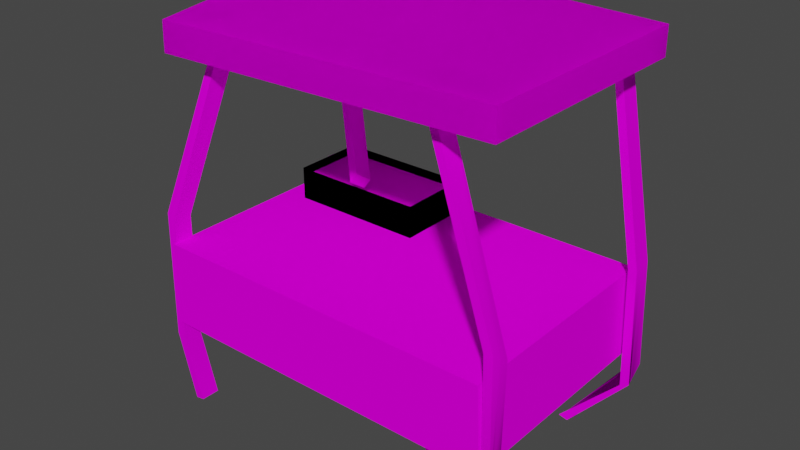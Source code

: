 # Source: 9stan1_c1.blend  (saved by Blender 2.82.7; exported with 4.5.12 LTS)
import bpy
from mathutils import Matrix  # noqa: F401  (used for matrix-valued properties, if any)

bpy.ops.wm.read_factory_settings(use_empty=True)
scene = bpy.context.scene
scene.name = 'Scene'

# ---- collections
col_collection = bpy.data.collections.new('Collection'); scene.collection.children.link(col_collection)

# ---- images (referenced by path relative to the original .blend; pixels are not part of the script)
import os
ASSET_DIR = os.environ.get("B2B_ASSET_DIR", "")  # directory of the original .blend (textures are referenced by path, not embedded)
HERE = os.path.dirname(os.path.abspath(__file__))  # packed textures are extracted next to this script under _unpacked/

def load_image(name, relpath, width, height, colorspace="sRGB"):
    """Load a texture the original file referenced (path relative to the .blend, or extracted next to this script)."""
    p = next((c for c in (os.path.join(HERE, relpath), os.path.join(ASSET_DIR, relpath)) if relpath and os.path.exists(c)), "")
    if p:
        img = bpy.data.images.load(p, check_existing=True)
        img.name = name
    else:  # same state as the original file: an image datablock whose file is absent (Cycles renders it pink)
        img = bpy.data.images.new(name, width, height)
        img.source = "FILE"
        img.filepath = "//" + (relpath or name)
    img.colorspace_settings.name = colorspace
    return img
img_0lkulna1_bmp = load_image('0lkulna1.bmp', '0lkulna1.bmp', 1024, 1024, 'sRGB')
img_prkna01_bmp = load_image('prkna01.bmp', 'prkna01.bmp', 1024, 1024, 'sRGB')
img_0mark2_bmp = load_image('0mark2.bmp', '0mark2.bmp', 1024, 1024, 'sRGB')
img_prkna02_bmp = load_image('prkna02.bmp', 'prkna02.bmp', 1024, 1024, 'sRGB')
img_2vet_bmp = load_image('2vet.bmp', '2vet.bmp', 1024, 1024, 'sRGB')
img_0lpapun_bmp = load_image('0lpapun.bmp', '0lpapun.bmp', 1024, 1024, 'sRGB')

# ---- materials (node trees are filled in below, after node groups)
mat_0lkulna1_bmp = bpy.data.materials.new('0lkulna1.bmp')
mat_0lkulna1_bmp.use_transparent_shadow = False
mat_prkna01_bmp = bpy.data.materials.new('prkna01.bmp')
mat_prkna01_bmp.use_transparent_shadow = False
mat_0mark2_bmp = bpy.data.materials.new('0mark2.bmp')
mat_0mark2_bmp.use_transparent_shadow = False
mat_prkna02_bmp = bpy.data.materials.new('prkna02.bmp')
mat_prkna02_bmp.use_transparent_shadow = False
mat_2vet_bmp = bpy.data.materials.new('2vet.bmp')
mat_2vet_bmp.use_transparent_shadow = False
mat_0lpapun_bmp = bpy.data.materials.new('0lpapun.bmp')
mat_0lpapun_bmp.use_transparent_shadow = False

# ---- material node trees
mat_0lkulna1_bmp.use_nodes = True; mat_0lkulna1_bmp.node_tree.nodes.clear()
_N = mat_0lkulna1_bmp.node_tree.nodes; _L = mat_0lkulna1_bmp.node_tree.links
n0 = _N.new('ShaderNodeOutputMaterial'); n0.name = 'Material Output'; n0.location = (300, 300)
n1 = _N.new('ShaderNodeBsdfPrincipled'); n1.name = 'Principled BSDF'; n1.location = (10, 300)
n1.distribution = 'GGX'
n1.subsurface_method = 'BURLEY'
n1.inputs[2].default_value = 0.0
n1.inputs[3].default_value = 1.45
n1.inputs[13].default_value = 0.0
n1.inputs[27].default_value = (0.0, 0.0, 0.0, 1.0)
n1.inputs[28].default_value = 1.0
n2 = _N.new('ShaderNodeTexImage'); n2.name = 'Image Texture'; n2.location = (0, 0)
n2.image = img_0lkulna1_bmp
_L.new(n1.outputs[0], n0.inputs[0])
_L.new(n2.outputs[0], n1.inputs[0])
n0.is_active_output = True
mat_prkna01_bmp.use_nodes = True; mat_prkna01_bmp.node_tree.nodes.clear()
_N = mat_prkna01_bmp.node_tree.nodes; _L = mat_prkna01_bmp.node_tree.links
n0 = _N.new('ShaderNodeOutputMaterial'); n0.name = 'Material Output'; n0.location = (300, 300)
n1 = _N.new('ShaderNodeBsdfPrincipled'); n1.name = 'Principled BSDF'; n1.location = (10, 300)
n1.distribution = 'GGX'
n1.subsurface_method = 'BURLEY'
n1.inputs[2].default_value = 0.0
n1.inputs[3].default_value = 1.45
n1.inputs[13].default_value = 0.0
n1.inputs[27].default_value = (0.0, 0.0, 0.0, 1.0)
n1.inputs[28].default_value = 1.0
n2 = _N.new('ShaderNodeTexImage'); n2.name = 'Image Texture'; n2.location = (0, 0)
n2.image = img_prkna01_bmp
_L.new(n1.outputs[0], n0.inputs[0])
_L.new(n2.outputs[0], n1.inputs[0])
n0.is_active_output = True
mat_0mark2_bmp.use_nodes = True; mat_0mark2_bmp.node_tree.nodes.clear()
_N = mat_0mark2_bmp.node_tree.nodes; _L = mat_0mark2_bmp.node_tree.links
n0 = _N.new('ShaderNodeOutputMaterial'); n0.name = 'Material Output'; n0.location = (300, 300)
n1 = _N.new('ShaderNodeBsdfPrincipled'); n1.name = 'Principled BSDF'; n1.location = (10, 300)
n1.distribution = 'GGX'
n1.subsurface_method = 'BURLEY'
n1.inputs[2].default_value = 0.0
n1.inputs[3].default_value = 1.45
n1.inputs[13].default_value = 0.0
n1.inputs[27].default_value = (0.0, 0.0, 0.0, 1.0)
n1.inputs[28].default_value = 1.0
n2 = _N.new('ShaderNodeTexImage'); n2.name = 'Image Texture'; n2.location = (0, 0)
n2.image = img_0mark2_bmp
_L.new(n1.outputs[0], n0.inputs[0])
_L.new(n2.outputs[0], n1.inputs[0])
n0.is_active_output = True
mat_prkna02_bmp.use_nodes = True; mat_prkna02_bmp.node_tree.nodes.clear()
_N = mat_prkna02_bmp.node_tree.nodes; _L = mat_prkna02_bmp.node_tree.links
n0 = _N.new('ShaderNodeOutputMaterial'); n0.name = 'Material Output'; n0.location = (300, 300)
n1 = _N.new('ShaderNodeBsdfPrincipled'); n1.name = 'Principled BSDF'; n1.location = (10, 300)
n1.distribution = 'GGX'
n1.subsurface_method = 'BURLEY'
n1.inputs[2].default_value = 0.0
n1.inputs[3].default_value = 1.45
n1.inputs[13].default_value = 0.0
n1.inputs[27].default_value = (0.0, 0.0, 0.0, 1.0)
n1.inputs[28].default_value = 1.0
n2 = _N.new('ShaderNodeTexImage'); n2.name = 'Image Texture'; n2.location = (0, 0)
n2.image = img_prkna02_bmp
_L.new(n1.outputs[0], n0.inputs[0])
_L.new(n2.outputs[0], n1.inputs[0])
n0.is_active_output = True
mat_2vet_bmp.use_nodes = True; mat_2vet_bmp.node_tree.nodes.clear()
_N = mat_2vet_bmp.node_tree.nodes; _L = mat_2vet_bmp.node_tree.links
n0 = _N.new('ShaderNodeOutputMaterial'); n0.name = 'Material Output'; n0.location = (300, 300)
n1 = _N.new('ShaderNodeBsdfPrincipled'); n1.name = 'Principled BSDF'; n1.location = (10, 300)
n1.distribution = 'GGX'
n1.subsurface_method = 'BURLEY'
n1.inputs[2].default_value = 0.0
n1.inputs[3].default_value = 1.45
n1.inputs[13].default_value = 0.0
n1.inputs[27].default_value = (0.0, 0.0, 0.0, 1.0)
n1.inputs[28].default_value = 1.0
n2 = _N.new('ShaderNodeTexImage'); n2.name = 'Image Texture'; n2.location = (0, 0)
n2.image = img_2vet_bmp
_L.new(n1.outputs[0], n0.inputs[0])
_L.new(n2.outputs[0], n1.inputs[0])
n0.is_active_output = True
mat_0lpapun_bmp.use_nodes = True; mat_0lpapun_bmp.node_tree.nodes.clear()
_N = mat_0lpapun_bmp.node_tree.nodes; _L = mat_0lpapun_bmp.node_tree.links
n0 = _N.new('ShaderNodeOutputMaterial'); n0.name = 'Material Output'; n0.location = (300, 300)
n1 = _N.new('ShaderNodeBsdfPrincipled'); n1.name = 'Principled BSDF'; n1.location = (10, 300)
n1.distribution = 'GGX'
n1.subsurface_method = 'BURLEY'
n1.inputs[2].default_value = 0.0
n1.inputs[3].default_value = 1.45
n1.inputs[13].default_value = 0.0
n1.inputs[27].default_value = (0.0, 0.0, 0.0, 1.0)
n1.inputs[28].default_value = 1.0
n2 = _N.new('ShaderNodeTexImage'); n2.name = 'Image Texture'; n2.location = (0, 0)
n2.image = img_0lpapun_bmp
_L.new(n1.outputs[0], n0.inputs[0])
_L.new(n2.outputs[0], n1.inputs[0])
n0.is_active_output = True

# ---- world
world_world = bpy.data.worlds.new('World'); scene.world = world_world
world_world.use_nodes = True; world_world.node_tree.nodes.clear()
_N = world_world.node_tree.nodes; _L = world_world.node_tree.links
n0 = _N.new('ShaderNodeOutputWorld'); n0.name = 'World Output'; n0.location = (300, 300)
n1 = _N.new('ShaderNodeBackground'); n1.name = 'Background'; n1.location = (10, 300)
n1.inputs[0].default_value = (0.05088, 0.05088, 0.05088, 1.0)
_L.new(n1.outputs[0], n0.inputs[0])
n0.is_active_output = True
world_world.color = (0.05088, 0.05088, 0.05088)
world_world.use_sun_shadow = False
world_world.sun_shadow_jitter_overblur = 0.0

# ---- meshes
me_box09 = bpy.data.meshes.new('Box09')
me_box09.from_pydata([(-0.9215, -0.6103, -0.09238), (0.8777, -0.6103, -0.09619), (-0.9215, 0.6035, -0.09238), (0.8777, 0.6035, -0.09619), (-0.9279, -0.6103, -0.5273), (0.8968, -0.6103, -0.5256), (-0.9279, 0.6035, -0.5273), (0.8968, 0.6035, -0.5256), (0.64, 0.4405, -0.9495), (0.6874, 0.4397, -0.9601), (0.635, 0.5344, -0.9792), (0.6824, 0.5336, -0.9899), (0.7314, 0.5772, 0.9602), (0.7342, 0.4799, 0.9441), (0.7704, 0.5768, 0.9691), (0.7731, 0.4796, 0.9531), (0.4164, -0.3519, -0.7782), (0.4406, -0.3605, -0.8195), (0.4412, -0.2566, -0.7836), (0.4653, -0.2652, -0.8248), (0.4829, -0.3872, 0.9647), (0.4811, -0.4852, 0.975), (0.5206, -0.3865, 0.9782), (0.5187, -0.4845, 0.9885), (-0.9112, -0.569, -1.0), (-0.8633, -0.5695, -0.9923), (-0.91, -0.4703, -1.0), (-0.8621, -0.4709, -0.9924), (-0.6502, -0.354, 1.007), (-0.6536, -0.4508, 1.026), (-0.6121, -0.3581, 0.9926), (-0.6156, -0.455, 1.011), (-1.041, 0.5502, -1.009), (-0.9926, 0.5508, -1.009), (-1.042, 0.6473, -0.9915), (-0.9937, 0.6479, -0.9919), (0.8777, -0.6103, -0.09619), (-0.9215, -0.6103, -0.09238), (0.8777, 0.6035, -0.09619), (0.8777, -0.6103, -0.09619), (0.8968, -0.6103, -0.5256), (-0.9937, 0.6479, -0.9919), (-0.9215, 0.6035, -0.09238), (0.8777, 0.6035, -0.09619), (0.8968, 0.6035, -0.5256), (-1.042, 0.6473, -0.9915), (-0.9215, -0.6103, -0.09238), (-0.9215, 0.6035, -0.09238), (-0.9279, -0.6103, -0.5273), (-0.9279, 0.6035, -0.5273), (-0.6536, -0.4508, 1.026), (-0.9926, 0.5508, -1.009), (0.635, 0.5344, -0.9792), (0.7314, 0.5772, 0.9602), (0.7314, 0.5772, 0.9602), (0.6824, 0.5336, -0.9899), (0.7704, 0.5768, 0.9691), (0.7704, 0.5768, 0.9691), (0.64, 0.4405, -0.9495), (0.6874, 0.4397, -0.9601), (0.7731, 0.4796, 0.9531), (0.7731, 0.4796, 0.9531), (0.7342, 0.4799, 0.9441), (0.64, 0.4405, -0.9495), (0.4412, -0.2566, -0.7836), (0.4829, -0.3872, 0.9647), (0.4829, -0.3872, 0.9647), (0.4653, -0.2652, -0.8248), (0.5206, -0.3865, 0.9782), (0.5206, -0.3865, 0.9782), (0.4164, -0.3519, -0.7782), (0.4406, -0.3605, -0.8195), (0.5187, -0.4845, 0.9885), (0.5187, -0.4845, 0.9885), (0.4811, -0.4852, 0.975), (0.4164, -0.3519, -0.7782), (-0.91, -0.4703, -1.0), (-0.6502, -0.354, 1.007), (-0.6502, -0.354, 1.007), (-0.8621, -0.4709, -0.9924), (-0.6121, -0.3581, 0.9926), (-0.6121, -0.3581, 0.9926), (-0.9112, -0.569, -1.0), (-0.8633, -0.5695, -0.9923), (-0.6156, -0.455, 1.011), (-0.6156, -0.455, 1.011), (-0.6536, -0.4508, 1.026), (-0.9112, -0.569, -1.0), (-0.8621, -0.4709, -0.9924), (-0.8633, -0.5695, -0.9923), (-0.91, -0.4703, -1.0), (0.4653, -0.2652, -0.8248), (0.4811, -0.4852, 0.975), (0.4406, -0.3605, -0.8195), (0.4412, -0.2566, -0.7836), (-1.042, 0.6473, -0.9915), (-0.9937, 0.6479, -0.9919), (-1.041, 0.5502, -1.009), (-0.9926, 0.5508, -1.009), (-1.041, 0.5502, -1.009), (0.7342, 0.4799, 0.9441), (0.635, 0.5344, -0.9792), (0.6824, 0.5336, -0.9899), (0.8968, 0.6035, -0.5256), (0.6874, 0.4397, -0.9601), (0.8968, -0.6103, -0.5256), (-0.9279, 0.6035, -0.5273), (-0.9279, -0.6103, -0.5273), (-0.9279, 0.6035, -0.5273), (0.8968, -0.6103, -0.5256), (-0.9135, 0.5117, 0.005902), (-0.9139, 0.6103, -0.01384), (-0.9595, 0.6103, -0.04315), (-0.959, 0.5117, -0.02336), (-0.9383, 0.5117, -0.01006), (-0.9137, 0.5609, -0.00394), (-0.9342, 0.6103, -0.02692), (-0.9592, 0.5625, -0.03355), (-0.959, 0.5117, -0.02336), (-0.9135, 0.5117, 0.005902), (-0.9139, 0.6103, -0.01384), (-0.9595, 0.6103, -0.04315), (-0.9383, 0.5117, -0.01006), (-0.9137, 0.5609, -0.00394), (-0.9342, 0.6103, -0.02692), (-0.9592, 0.5625, -0.03355), (-0.6536, -0.4508, 1.026), (-0.6502, -0.354, 1.007), (-0.6121, -0.3581, 0.9926), (-0.6156, -0.455, 1.011), (-0.6156, -0.455, 1.011), (-0.6502, -0.354, 1.007), (0.4811, -0.4852, 0.975), (0.4829, -0.3872, 0.9647), (0.5206, -0.3865, 0.9782), (0.5187, -0.4845, 0.9885), (0.5187, -0.4845, 0.9885), (0.4829, -0.3872, 0.9647), (0.7342, 0.4799, 0.9441), (0.7314, 0.5772, 0.9602), (0.7704, 0.5768, 0.9691), (0.7731, 0.4796, 0.9531), (0.7731, 0.4796, 0.9531), (0.7314, 0.5772, 0.9602), (-1.041, 0.5502, -1.009), (-1.042, 0.6473, -0.9915), (-0.9937, 0.6479, -0.9919), (-0.9926, 0.5508, -1.009), (-0.9926, 0.5508, -1.009), (-1.042, 0.6473, -0.9915), (-0.9112, -0.569, -1.0), (-0.91, -0.4703, -1.0), (-0.8621, -0.4709, -0.9924), (-0.8633, -0.5695, -0.9923), (-0.8633, -0.5695, -0.9923), (-0.91, -0.4703, -1.0), (0.4164, -0.3519, -0.7782), (0.4412, -0.2566, -0.7836), (0.4653, -0.2652, -0.8248), (0.4406, -0.3605, -0.8195), (0.4406, -0.3605, -0.8195), (0.4412, -0.2566, -0.7836), (0.64, 0.4405, -0.9495), (0.635, 0.5344, -0.9792), (0.6824, 0.5336, -0.9899), (0.6874, 0.4397, -0.9601), (0.6874, 0.4397, -0.9601), (0.635, 0.5344, -0.9792), (-0.9572, -0.5498, 0.05547), (-0.9131, -0.5967, 0.02935), (-0.9132, -0.498, 0.02424), (-0.9572, -0.498, 0.05279), (-0.9571, -0.5967, 0.05789), (-0.9361, -0.5967, 0.04426), (-0.9131, -0.5461, 0.02673), (-0.9342, -0.498, 0.03783), (-0.9572, -0.5498, 0.05547), (-0.9571, -0.5967, 0.05789), (-0.9131, -0.5967, 0.02935), (-0.9132, -0.498, 0.02424), (-0.9572, -0.498, 0.05279), (-0.9361, -0.5967, 0.04426), (-0.9131, -0.5461, 0.02673), (-0.9342, -0.498, 0.03783), (0.909, -0.5967, 0.05152), (0.9327, -0.5452, 0.02044), (0.9139, -0.498, -0.01249), (0.8889, -0.5493, 0.0183), (0.9314, -0.5967, 0.05399), (0.9339, -0.498, -0.01029), (0.89, -0.498, -0.01513), (0.8879, -0.5967, 0.04918), (0.909, -0.5967, 0.05152), (0.9327, -0.5452, 0.02045), (0.9139, -0.498, -0.01249), (0.8889, -0.5493, 0.0183), (0.8879, -0.5967, 0.04918), (0.9314, -0.5967, 0.05399), (0.9339, -0.498, -0.01029), (0.89, -0.498, -0.01513), (0.9433, 0.5989, -0.03901), (0.8992, 0.5989, -0.04052), (0.919, 0.5003, -0.05337), (0.9436, 0.5488, -0.04588), (0.9238, 0.5989, -0.03968), (0.8995, 0.5506, -0.04714), (0.9438, 0.5003, -0.05252), (0.9433, 0.5989, -0.03901), (0.8992, 0.5989, -0.04052), (0.8997, 0.5003, -0.05403), (0.919, 0.5003, -0.05337), (0.9436, 0.5488, -0.04588), (0.9238, 0.5989, -0.03968), (0.8995, 0.5506, -0.04714), (0.8997, 0.5003, -0.05403), (0.9438, 0.5003, -0.05252), (-0.9724, -0.5208, -0.601), (-0.964, -0.5967, -0.6242), (-0.9266, -0.576, -0.6483), (-0.9351, -0.498, -0.6246), (-0.9267, -0.5967, -0.6528), (-0.9724, -0.5208, -0.601), (-0.9262, -0.498, -0.6314), (-0.9723, -0.498, -0.5961), (-0.9728, -0.5967, -0.6174), (-0.9267, -0.5967, -0.6528), (-0.9262, -0.498, -0.6314), (-0.9723, -0.498, -0.5961), (-0.9728, -0.5967, -0.6174), (-0.964, -0.5967, -0.6242), (-0.9266, -0.576, -0.6483), (-0.9351, -0.498, -0.6246), (-0.9732, 0.6103, -0.6323), (-0.9256, 0.5117, -0.6007), (-0.9732, 0.6103, -0.6323), (-0.9729, 0.5117, -0.6187), (-0.9636, 0.5117, -0.6152), (-0.9351, 0.6103, -0.6178), (-0.9636, 0.5117, -0.6152), (-0.9257, 0.5343, -0.6038), (-0.9729, 0.5117, -0.6187), (-0.9259, 0.6103, -0.6143), (-0.9351, 0.6103, -0.6178), (-0.9256, 0.5117, -0.6007), (-0.9257, 0.5343, -0.6038), (-0.9731, 0.5889, -0.6293), (-0.9731, 0.5889, -0.6293), (-0.9259, 0.6103, -0.6143), (0.9254, -0.5022, -0.6128), (0.9104, -0.5991, -0.5629), (0.9385, -0.575, -0.5882), (0.9173, -0.5024, -0.6084), (0.8885, -0.5258, -0.5831), (0.8844, -0.5031, -0.5907), (0.9018, -0.5993, -0.5583), (0.9104, -0.5991, -0.5629), (0.9385, -0.575, -0.5882), (0.9173, -0.5024, -0.6084), (0.9427, -0.5983, -0.5803), (0.9018, -0.5993, -0.5583), (0.9427, -0.5983, -0.5803), (0.8885, -0.5258, -0.5831), (0.8844, -0.5031, -0.5907), (0.9254, -0.5022, -0.6128), (0.9643, 0.5989, -0.5888), (0.9186, 0.5989, -0.6081), (0.967, 0.5003, -0.6585), (0.9191, 0.5767, -0.6238), (0.9643, 0.5989, -0.5888), (0.9664, 0.5216, -0.6434), (0.955, 0.5989, -0.5927), (0.9288, 0.5003, -0.6746), (0.9191, 0.5767, -0.6238), (0.9186, 0.5989, -0.6081), (0.921, 0.5003, -0.6779), (0.921, 0.5003, -0.6779), (0.9288, 0.5003, -0.6746), (0.9664, 0.5216, -0.6434), (0.955, 0.5989, -0.5927), (0.967, 0.5003, -0.6585)], [], [(36, 37, 5), (4, 5, 37), (38, 39, 7), (40, 7, 39), (42, 43, 6), (44, 6, 43), (46, 47, 48), (49, 48, 47), (2, 0, 3), (1, 3, 0), (10, 8, 274, 272), (100, 12, 201, 213), (11, 52, 273, 270), (54, 14, 200, 212), (9, 55, 268, 269), (57, 15, 215, 211), (58, 59, 266, 271), (61, 62, 214, 210), (18, 16, 254, 252), (92, 20, 199, 195), (19, 64, 253, 251), (66, 22, 198, 194), (17, 67, 248, 250), (69, 23, 197, 193), (70, 71, 258, 249), (73, 74, 196, 192), (26, 24, 228, 216), (50, 28, 180, 176), (27, 76, 223, 231), (78, 30, 179, 175), (25, 79, 222, 230), (81, 31, 178, 174), (82, 83, 220, 229), (85, 86, 177, 173), (34, 32, 235, 245), (35, 95, 232, 237), (33, 96, 247, 244), (97, 98, 243, 236), (107, 108, 109), (105, 106, 103), (116, 120, 241, 242), (114, 118, 240, 238), (117, 121, 234, 246), (115, 119, 233, 239), (127, 126, 129), (130, 128, 131), (133, 132, 135), (136, 134, 137), (139, 138, 141), (142, 140, 143), (145, 147, 144), (148, 149, 146), (151, 153, 150), (154, 155, 152), (157, 159, 156), (160, 161, 158), (163, 165, 162), (166, 167, 164), (173, 177, 224, 217), (182, 170, 80), (176, 180, 227, 221), (174, 178, 225, 218), (183, 171, 77), (181, 169, 84), (175, 179, 226, 219), (168, 172, 29), (193, 197, 260, 256), (186, 190, 65), (184, 188, 72), (194, 198, 263, 257), (187, 191, 21), (192, 196, 259, 255), (185, 189, 68), (195, 199, 262, 261), (202, 206, 60), (212, 200, 264, 278), (205, 209, 13), (210, 214, 275, 276), (203, 207, 56), (213, 201, 265, 267), (211, 215, 279, 277), (204, 208, 53), (216, 228, 172, 168), (218, 225, 89), (219, 226, 88), (217, 224, 87), (231, 223, 171, 183), (230, 222, 170, 182), (229, 220, 169, 181), (221, 227, 90), (242, 241, 41), (236, 243, 110, 122), (245, 235, 113, 125), (238, 240, 99), (237, 232, 112, 124), (246, 234, 45), (244, 247, 111, 123), (239, 233, 51), (252, 254, 191, 187), (251, 253, 190, 186), (249, 258, 188, 184), (257, 263, 91), (255, 259, 75), (256, 260, 93), (250, 248, 189, 185), (261, 262, 94), (271, 266, 206, 202), (272, 274, 209, 205), (270, 273, 208, 204), (278, 264, 102), (269, 268, 207, 203), (267, 265, 101), (277, 279, 104), (276, 275, 63)])
me_box09.polygons.foreach_set('use_smooth', [True] * 114)
me_box09.polygons.foreach_set('material_index', [0, 0, 0, 0, 0, 0, 0, 0, 1, 1, 3, 3, 3, 3, 3, 3, 3, 3, 3, 3, 3, 3, 3, 3, 3, 3, 3, 3, 3, 3, 3, 3, 3, 3, 3, 3, 3, 3, 3, 3, 3, 3, 3, 3, 3, 3, 3, 3, 3, 3, 3, 3, 3, 3, 3, 3, 3, 3, 3, 3, 3, 3, 3, 3, 3, 3, 3, 3, 3, 3, 3, 3, 3, 3, 3, 3, 3, 3, 3, 3, 3, 3, 3, 3, 3, 3, 3, 3, 3, 3, 3, 3, 3, 3, 3, 3, 3, 3, 3, 3, 3, 3, 3, 3, 3, 3, 3, 3, 3, 3, 3, 3, 3, 3])
_uv = me_box09.uv_layers.new(name='UVMap')
_uv.uv.foreach_set('vector', [0.8186, 0.2871, 0.8202, -1.298, 0.6327, 0.304, 0.632, -1.304, 0.6327, 0.304, 0.8202, -1.298, 0.1814, -1.304, 0.1814, 0.304, 0.3673, -1.304, 0.3673, 0.304, 0.3673, -1.304, 0.1814, 0.304, 0.1798, -1.298, 0.1814, 0.2871, 0.368, -1.304, 0.3673, 0.304, 0.368, -1.304, 0.1814, 0.2871, 0.8202, 0.304, 0.8202, -1.304, 0.632, 0.304, 0.632, -1.304, 0.632, 0.304, 0.8202, -1.304, -0.3505, 0.07382, -0.3505, -1.074, 1.351, 0.07382, 1.351, -1.074, 1.351, 0.07382, -0.3505, -1.074, 0.5717, 0.9986, 0.525, 0.9986, 0.525, 0.5988, 0.5612, 0.5492, 0.5249, -0.999, 0.5717, -0.999, 0.5717, 0.01391, 0.5488, 0.01999, 0.4641, 0.999, 0.4126, 0.9986, 0.4136, 0.5348, 0.4528, 0.5207, 0.4169, -0.999, 0.4628, -0.9985, 0.4634, 0.01083, 0.4408, 0.01313, 0.475, 0.999, 0.4283, 0.999, 0.4283, 0.5162, 0.4649, 0.5664, 0.4283, -0.9985, 0.4751, -0.9985, 0.4751, 0.02325, 0.4521, 0.01714, 0.5874, 0.9986, 0.5359, 0.999, 0.5362, 0.5803, 0.5773, 0.5951, 0.5372, -0.9985, 0.5831, -0.999, 0.5853, 0.02631, 0.5629, 0.02404, 0.5717, 0.9986, 0.525, 0.9986, 0.525, 0.5059, 0.5606, 0.5266, 0.5249, -0.999, 0.5717, -0.999, 0.5717, -0.009047, 0.5474, -0.03971, 0.4641, 0.999, 0.4126, 0.9986, 0.4136, 0.533, 0.4531, 0.5341, 0.4169, -0.999, 0.4628, -0.9985, 0.4634, -0.01522, 0.4402, -0.01148, 0.475, 0.999, 0.4283, 0.999, 0.4283, 0.5336, 0.4637, 0.5131, 0.4283, -0.9985, 0.4751, -0.9985, 0.4751, -0.07429, 0.4507, -0.04346, 0.5874, 0.9986, 0.5359, 0.999, 0.5363, 0.5065, 0.575, 0.5054, 0.5372, -0.9985, 0.5831, -0.999, 0.5851, -0.06804, 0.5605, -0.07201, 0.5717, 0.9986, 0.525, 0.9986, 0.525, 0.5533, 0.5609, 0.5386, 0.5249, -0.999, 0.5717, -0.999, 0.5717, -0.04828, 0.5471, -0.05068, 0.4641, 0.999, 0.4126, 0.9986, 0.4136, 0.5342, 0.4537, 0.5598, 0.4169, -0.999, 0.4628, -0.9985, 0.4634, -0.02199, 0.4397, -0.03486, 0.475, 0.999, 0.4283, 0.999, 0.4283, 0.5662, 0.4653, 0.5813, 0.4283, -0.9985, 0.4751, -0.9985, 0.4751, -0.02658, 0.4511, -0.02423, 0.5874, 0.9986, 0.5359, 0.999, 0.5362, 0.5853, 0.5764, 0.5597, 0.5372, -0.9985, 0.5831, -0.999, 0.5851, -0.05286, 0.5613, -0.03995, 0.5717, 0.9986, 0.525, 0.9986, 0.525, 0.5545, 0.5615, 0.564, 0.4641, 0.999, 0.4126, 0.9986, 0.4135, 0.5667, 0.4535, 0.5536, 0.475, 0.999, 0.4283, 0.999, 0.4283, 0.5508, 0.4643, 0.5414, 0.5874, 0.9986, 0.5359, 0.999, 0.5362, 0.5386, 0.5762, 0.5516, 0.0004996, -0.9995, 0.0004998, -0.0004996, 0.9995, -0.9995, 0.9995, -0.9995, 0.0004998, -0.0004996, 0.9995, -0.0004998, 0.441, 0.02326, 0.4634, 0.01217, 0.4638, 0.5508, 0.4535, 0.5536, 0.5625, 0.008784, 0.5853, 0.02008, 0.5864, 0.5545, 0.5762, 0.5516, 0.549, 0.02922, 0.5717, 0.03784, 0.5717, 0.5667, 0.5615, 0.564, 0.4518, 0.003289, 0.4751, -0.00554, 0.475, 0.5386, 0.4643, 0.5414, 0.5717, 0.9986, 0.525, 0.9986, 0.5249, -0.999, 0.5249, -0.999, 0.5717, -0.999, 0.5717, 0.9986, 0.5717, 0.9986, 0.525, 0.9986, 0.5249, -0.999, 0.5249, -0.999, 0.5717, -0.999, 0.5717, 0.9986, 0.5717, 0.9986, 0.525, 0.9986, 0.5249, -0.999, 0.5249, -0.999, 0.5717, -0.999, 0.5717, 0.9986, 0.5717, 0.9986, 0.5249, -0.999, 0.525, 0.9986, 0.5249, -0.999, 0.5717, 0.9986, 0.5717, -0.999, 0.5717, 0.9986, 0.5249, -0.999, 0.525, 0.9986, 0.5249, -0.999, 0.5717, 0.9986, 0.5717, -0.999, 0.5717, 0.9986, 0.5249, -0.999, 0.525, 0.9986, 0.5249, -0.999, 0.5717, 0.9986, 0.5717, -0.999, 0.5717, 0.9986, 0.5249, -0.999, 0.525, 0.9986, 0.5249, -0.999, 0.5717, 0.9986, 0.5717, -0.999, 0.5613, -0.03995, 0.5851, -0.05286, 0.5864, 0.5533, 0.5764, 0.5597, 0.4511, -0.02423, 0.4283, -0.02199, 0.4283, -0.9985, 0.5471, -0.05068, 0.5717, -0.04828, 0.5717, 0.5342, 0.5609, 0.5386, 0.4511, -0.02423, 0.4751, -0.02658, 0.475, 0.5853, 0.4653, 0.5813, 0.4397, -0.03486, 0.4149, -0.04828, 0.4169, -0.999, 0.5613, -0.03995, 0.5366, -0.02658, 0.5372, -0.9985, 0.4397, -0.03486, 0.4634, -0.02199, 0.4638, 0.5662, 0.4537, 0.5598, 0.5471, -0.05068, 0.5249, -0.05286, 0.5249, -0.999, 0.4507, -0.04346, 0.4751, -0.07429, 0.475, 0.5065, 0.4637, 0.5131, 0.4402, -0.01148, 0.4148, -0.009048, 0.4169, -0.999, 0.5605, -0.07201, 0.5366, -0.07429, 0.5372, -0.9985, 0.4402, -0.01148, 0.4634, -0.01522, 0.4638, 0.5336, 0.4531, 0.5341, 0.5474, -0.03971, 0.5249, -0.06804, 0.5249, -0.999, 0.5605, -0.07201, 0.5851, -0.06804, 0.5863, 0.5059, 0.575, 0.5054, 0.4507, -0.04346, 0.4283, -0.01522, 0.4283, -0.9985, 0.5474, -0.03971, 0.5717, -0.009047, 0.5717, 0.533, 0.5606, 0.5266, 0.5629, 0.02404, 0.5366, 0.02324, 0.5372, -0.9985, 0.4408, 0.01313, 0.4634, 0.01083, 0.4638, 0.5162, 0.4528, 0.5207, 0.5488, 0.01999, 0.5249, 0.02631, 0.5249, -0.999, 0.5629, 0.02404, 0.5853, 0.02631, 0.5865, 0.5988, 0.5773, 0.5951, 0.4521, 0.01714, 0.4283, 0.01083, 0.4283, -0.9985, 0.5488, 0.01999, 0.5717, 0.01391, 0.5717, 0.5348, 0.5612, 0.5492, 0.4521, 0.01714, 0.4751, 0.02325, 0.475, 0.5803, 0.4649, 0.5664, 0.4408, 0.01313, 0.4147, 0.01391, 0.4169, -0.999, 0.5609, 0.5386, 0.525, 0.5533, 0.5249, -0.05286, 0.5471, -0.05068, 0.4653, 0.5813, 0.475, 0.5853, 0.475, 0.999, 0.4537, 0.5598, 0.4638, 0.5662, 0.4641, 0.999, 0.5764, 0.5597, 0.5864, 0.5533, 0.5874, 0.9986, 0.4537, 0.5598, 0.4136, 0.5342, 0.4149, -0.04828, 0.4397, -0.03486, 0.4653, 0.5813, 0.4283, 0.5662, 0.4283, -0.02199, 0.4511, -0.02423, 0.5764, 0.5597, 0.5362, 0.5853, 0.5366, -0.02658, 0.5613, -0.03995, 0.5609, 0.5386, 0.5717, 0.5342, 0.5717, 0.9986, 0.4535, 0.5536, 0.4638, 0.5508, 0.4641, 0.999, 0.5762, 0.5516, 0.5362, 0.5386, 0.5366, -0.00554, 0.5625, 0.008784, 0.5615, 0.564, 0.525, 0.5545, 0.5249, 0.02008, 0.549, 0.02922, 0.5762, 0.5516, 0.5864, 0.5545, 0.5874, 0.9986, 0.4535, 0.5536, 0.4135, 0.5667, 0.4147, 0.03784, 0.441, 0.02327, 0.5615, 0.564, 0.5717, 0.5667, 0.5717, 0.9986, 0.4643, 0.5414, 0.4283, 0.5508, 0.4283, 0.01217, 0.4518, 0.003289, 0.4643, 0.5414, 0.475, 0.5386, 0.475, 0.999, 0.5606, 0.5266, 0.525, 0.5059, 0.5249, -0.06804, 0.5474, -0.03971, 0.4531, 0.5341, 0.4136, 0.533, 0.4148, -0.009048, 0.4402, -0.01148, 0.575, 0.5054, 0.5363, 0.5065, 0.5366, -0.07429, 0.5605, -0.07201, 0.4531, 0.5341, 0.4638, 0.5336, 0.4641, 0.999, 0.575, 0.5054, 0.5863, 0.5059, 0.5874, 0.9986, 0.4637, 0.5131, 0.475, 0.5065, 0.475, 0.999, 0.4637, 0.5131, 0.4283, 0.5336, 0.4283, -0.01522, 0.4507, -0.04346, 0.5606, 0.5266, 0.5717, 0.533, 0.5717, 0.9986, 0.5773, 0.5951, 0.5362, 0.5803, 0.5366, 0.02324, 0.5629, 0.02404, 0.5612, 0.5492, 0.525, 0.5988, 0.5249, 0.02631, 0.5488, 0.01999, 0.4528, 0.5207, 0.4136, 0.5348, 0.4147, 0.01391, 0.4408, 0.01313, 0.4528, 0.5207, 0.4638, 0.5162, 0.4641, 0.999, 0.4649, 0.5664, 0.4283, 0.5162, 0.4283, 0.01083, 0.4521, 0.01714, 0.5612, 0.5492, 0.5717, 0.5348, 0.5717, 0.9986, 0.4649, 0.5664, 0.475, 0.5803, 0.475, 0.999, 0.5773, 0.5951, 0.5865, 0.5988, 0.5874, 0.9986])
me_box09.materials.append(mat_0lkulna1_bmp)
me_box09.materials.append(mat_prkna01_bmp)
me_box09.materials.append(mat_0mark2_bmp)
me_box09.materials.append(mat_prkna02_bmp)
me_box09.use_remesh_fix_poles = True
me_box09.use_remesh_preserve_attributes = False
me_box09.use_mirror_vertex_groups = False
me_box09.update()
me_box01 = bpy.data.meshes.new('Box01')
me_box01.from_pydata([(-0.3531, -0.19, 0.08524), (0.3531, -0.19, 0.08524), (-0.3531, 0.19, 0.08524), (0.3531, 0.19, 0.08524), (-0.3531, -0.19, -0.08524), (0.3531, -0.19, -0.08524), (-0.3531, 0.19, -0.08524), (0.3531, 0.19, -0.08524), (-0.3531, 0.19, 0.03848), (-0.3531, -0.19, 0.03848), (0.3531, 0.19, 0.03848), (0.3531, -0.19, 0.03848), (0.3531, -0.19, 0.08524), (-0.3531, -0.19, 0.08524), (0.3531, -0.19, -0.08524), (-0.3531, -0.19, -0.08524), (0.3531, 0.19, 0.08524), (0.3531, 0.19, -0.08524), (-0.3531, 0.19, 0.08524), (-0.3531, 0.19, -0.08524), (0.3531, -0.19, 0.08524), (0.3531, -0.19, -0.08524), (-0.3531, 0.19, 0.08524), (0.3531, 0.19, 0.08524), (0.3531, 0.19, -0.08524), (-0.3531, -0.19, -0.08524), (-0.3531, -0.19, 0.08524), (-0.3531, 0.19, 0.08524), (-0.3531, -0.19, -0.08524), (-0.3531, 0.19, -0.08524), (-0.3531, 0.19, -0.08524), (-0.3531, -0.19, 0.08524), (0.3531, -0.19, 0.08524), (0.3531, -0.19, -0.08524), (0.3531, 0.19, 0.08524), (0.3531, 0.19, -0.08524), (0.3531, -0.19, -0.08524), (-0.3531, -0.19, -0.08524), (0.3531, 0.19, -0.08524), (-0.3531, 0.19, -0.08524)], [], [(8, 9, 10), (11, 10, 9), (1, 0, 5), (4, 5, 0), (3, 20, 7), (21, 7, 20), (2, 23, 6), (24, 6, 23), (26, 27, 28), (29, 28, 27), (13, 12, 14), (14, 15, 13), (32, 16, 17), (17, 33, 32), (34, 18, 19), (19, 35, 34), (22, 31, 25), (25, 30, 22), (37, 36, 38), (38, 39, 37)])
me_box01.polygons.foreach_set('use_smooth', [True] * 20)
me_box01.polygons.foreach_set('material_index', [0, 0, 1, 1, 1, 1, 1, 1, 1, 1, 1, 1, 1, 1, 1, 1, 1, 1, 1, 1])
_uv = me_box01.uv_layers.new(name='UVMap')
_uv.uv.foreach_set('vector', [0.7873, 0.1598, 0.7873, -0.6001, 2.2, 0.1598, 2.2, -0.6001, 2.2, 0.1598, 0.7873, -0.6001, 0.9995, -0.0004995, 0.0004995, -0.0004995, 0.9995, -0.3005, 0.0004995, -0.3005, 0.9995, -0.3005, 0.0004995, -0.0004995, 0.9995, -0.0004995, 0.379, -0.0004995, 0.9995, -0.3005, 0.379, -0.3005, 0.9995, -0.3005, 0.379, -0.0004995, 0.9995, -0.0004995, 0.0004995, -0.0004995, 0.9995, -0.3005, 0.0004995, -0.3005, 0.9995, -0.3005, 0.0004995, -0.0004995, 0.621, -0.0004995, 0.0004996, -0.0004995, 0.621, -0.3005, 0.0004996, -0.3005, 0.621, -0.3005, 0.0004996, -0.0004995, 0.9995, -0.0004995, 0.0004996, -0.0004995, 0.0004996, -0.3005, 0.0004996, -0.3005, 0.9995, -0.3005, 0.9995, -0.0004995, 0.621, -0.0004995, 0.0005, -0.0004995, 0.0005, -0.3005, 0.0005, -0.3005, 0.621, -0.3005, 0.621, -0.0004995, 0.9995, -0.0004995, 0.0004997, -0.0004995, 0.0004997, -0.3005, 0.0004997, -0.3005, 0.9995, -0.3005, 0.9995, -0.0004995, 0.9995, -0.0004995, 0.379, -0.0004995, 0.379, -0.3005, 0.379, -0.3005, 0.9995, -0.3005, 0.9995, -0.0004995, 0.9995, 0.8952, 0.0004996, 0.8952, 0.0004996, 0.09076, 0.0004996, 0.09076, 0.9995, 0.09076, 0.9995, 0.8952])
me_box01.materials.append(mat_2vet_bmp)
me_box01.materials.append(mat_0lpapun_bmp)
me_box01.use_remesh_fix_poles = True
me_box01.use_remesh_preserve_attributes = False
me_box01.use_mirror_vertex_groups = False
me_box01.update()
me_box09_001 = bpy.data.meshes.new('Box09.001')
me_box09_001.from_pydata([(-0.8639, -0.5941, 0.8656), (0.9112, -0.6071, 0.9172), (-0.9533, 0.61, 0.9613), (0.9112, 0.61, 0.9172), (-0.8573, -0.5941, 1.018), (0.9108, -0.6071, 1.061), (-0.9467, 0.61, 1.114), (0.9108, 0.61, 1.061), (-0.9326, 0.6103, 1.112), (-0.9326, 0.5117, 1.112), (-0.8915, 0.6103, 1.113), (-0.8915, 0.5117, 1.113), (-0.8573, -0.5941, 1.018), (0.9108, -0.6071, 1.061), (0.9108, 0.61, 1.061), (-0.9467, 0.61, 1.114), (-0.8639, -0.5941, 0.8656), (0.9112, -0.6071, 0.9172), (0.9112, 0.61, 0.9172), (-0.9533, 0.61, 0.9613), (-0.9326, 0.5117, 1.112), (0.9108, -0.6071, 1.061), (-0.8573, -0.5941, 1.018), (0.9112, -0.6071, 0.9172), (0.9108, 0.61, 1.061), (0.9108, -0.6071, 1.061), (0.9112, 0.61, 0.9172), (-0.9467, 0.61, 1.114), (0.9108, 0.61, 1.061), (-0.9533, 0.61, 0.9613), (-0.8639, -0.5941, 0.8656), (-0.8573, -0.5941, 1.018), (-0.9467, 0.61, 1.114), (-0.9326, 0.6103, 1.112), (-0.9326, 0.6103, 1.112), (-0.8915, 0.6103, 1.113), (-0.8915, 0.6103, 1.113), (-0.8915, 0.5117, 1.113), (-0.8915, 0.5117, 1.113), (-0.9326, 0.5117, 1.112), (0.9108, -0.6071, 1.061), (-0.8573, -0.5941, 1.018), (0.9112, -0.6071, 0.9172), (0.9108, 0.61, 1.061), (0.9108, -0.6071, 1.061), (0.9112, 0.61, 0.9172), (-0.9467, 0.61, 1.114), (0.9108, 0.61, 1.061), (-0.8639, -0.5941, 0.8656), (-0.9533, 0.61, 0.9613), (-0.8573, -0.5941, 1.018), (-0.9467, 0.61, 1.114), (-0.3784, 0.1011, 0.1825), (-0.3639, 0.1843, 0.128), (-0.3895, 0.1668, 0.08356), (-0.4039, 0.08361, 0.1382), (-0.3923, 0.09155, 0.1583), (-0.3712, 0.1426, 0.1553), (-0.3753, 0.1765, 0.1082), (-0.3965, 0.1264, 0.1101), (-0.4039, 0.08361, 0.1382), (-0.3784, 0.1011, 0.1825), (-0.3639, 0.1843, 0.128), (-0.3895, 0.1668, 0.08356), (-0.3923, 0.09155, 0.1583), (-0.3712, 0.1426, 0.1553), (-0.3753, 0.1765, 0.1082), (-0.3965, 0.1264, 0.1101), (-0.3784, 0.1011, 0.1825), (-0.4039, 0.08361, 0.1382), (-0.3639, 0.1843, 0.128), (-0.3895, 0.1668, 0.08356)], [], [(4, 5, 7), (7, 6, 4), (0, 1, 21), (21, 22, 0), (23, 3, 24), (24, 25, 23), (26, 2, 27), (27, 28, 26), (29, 30, 31), (31, 32, 29), (13, 12, 14), (15, 14, 12), (17, 16, 40), (41, 40, 16), (18, 42, 43), (44, 43, 42), (19, 45, 46), (47, 46, 45), (48, 49, 50), (51, 50, 49), (20, 8, 63, 59), (34, 10, 62, 58), (36, 11, 61, 57), (38, 39, 60, 56), (66, 54, 33), (64, 52, 37), (67, 55, 9), (65, 53, 35), (68, 69, 71, 70)])
me_box09_001.polygons.foreach_set('use_smooth', [True] * 29)
me_box09_001.polygons.foreach_set('material_index', [2, 2, 2, 2, 2, 2, 2, 2, 2, 2, 2, 2, 2, 2, 2, 2, 2, 2, 2, 2, 3, 3, 3, 3, 3, 3, 3, 3, 3])
_uv = me_box09_001.uv_layers.new(name='UVMap')
_uv.uv.foreach_set('vector', [-0.05844, -0.9995, 3.058, -0.9995, 3.058, -0.0004998, 3.058, -0.0004998, -0.05844, -0.0004996, -0.05844, -0.9995, -1.054, -0.5905, 2.054, -0.664, 2.053, -0.4244, 2.053, -0.4244, -1.043, -0.336, -1.054, -0.5905, -0.5142, -0.664, 1.514, -0.664, 1.514, -0.4244, 1.514, -0.4244, -0.5142, -0.4244, -0.5142, -0.664, -1.054, -0.664, 2.054, -0.5905, 2.043, -0.336, 2.043, -0.336, -1.053, -0.4244, -1.054, -0.664, -0.5142, -0.5905, 1.514, -0.5905, 1.514, -0.336, 1.514, -0.336, -0.5142, -0.336, -0.5142, -0.5905, -1.053, -1.514, 2.043, -1.514, -1.053, 0.5142, 2.043, 0.5142, -1.053, 0.5142, 2.043, -1.514, -1.054, -0.664, 2.054, -0.5905, -1.053, -0.4244, 2.043, -0.336, -1.053, -0.4244, 2.054, -0.5905, -0.5142, -0.664, 1.514, -0.664, -0.5142, -0.4244, 1.514, -0.4244, -0.5142, -0.4244, 1.514, -0.664, -1.054, -0.5905, 2.054, -0.664, -1.043, -0.336, 2.053, -0.4244, -1.043, -0.336, 2.054, -0.664, -0.5142, -0.5905, 1.514, -0.5905, -0.5142, -0.336, 1.514, -0.336, -0.5142, -0.336, 1.514, -0.5905, 0.5249, -0.999, 0.5717, -0.999, 0.5717, 0.03784, 0.549, 0.02922, 0.4169, -0.999, 0.4628, -0.9985, 0.4634, 0.01217, 0.441, 0.02326, 0.4283, -0.9985, 0.4751, -0.9985, 0.4751, -0.00554, 0.4518, 0.003289, 0.5372, -0.9985, 0.5831, -0.999, 0.5853, 0.02008, 0.5625, 0.008784, 0.441, 0.02327, 0.4147, 0.03784, 0.4169, -0.999, 0.5625, 0.008784, 0.5366, -0.00554, 0.5372, -0.9985, 0.549, 0.02922, 0.5249, 0.02008, 0.5249, -0.999, 0.4518, 0.003289, 0.4283, 0.01217, 0.4283, -0.9985, 0.5372, -0.9985, 0.5831, -0.999, 0.5853, 0.02008, 0.5625, 0.008784])
me_box09_001.materials.append(mat_0lkulna1_bmp)
me_box09_001.materials.append(mat_prkna01_bmp)
me_box09_001.materials.append(mat_0mark2_bmp)
me_box09_001.materials.append(mat_prkna02_bmp)
me_box09_001.use_remesh_fix_poles = True
me_box09_001.use_remesh_preserve_attributes = False
me_box09_001.use_mirror_vertex_groups = False
me_box09_001.update()

# ---- objects
ob_box09 = bpy.data.objects.new('Box09', me_box09)
ob_box01 = bpy.data.objects.new('Box01', me_box01)
ob_box10 = bpy.data.objects.new('Box10', me_box09_001)

# ---- transforms, parenting, visibility, modifiers, constraints
ob_box09.location = (-0.01947, 0.04172, 0.02935)
ob_box09.lineart.crease_threshold = 0.0
ob_box01.location = (-0.4635, 0.3901, 0.02178)
ob_box01.lineart.crease_threshold = 0.0
ob_box10.location = (-0.01947, 0.04172, 0.02935)
ob_box10.lineart.crease_threshold = 0.0

# ---- collection membership
col_collection.objects.link(ob_box09)
col_collection.objects.link(ob_box01)
col_collection.objects.link(ob_box10)

# ---- scene / render settings (as saved in the file)
scene.frame_start = 1; scene.frame_end = 250; scene.frame_set(1)
scene.render.engine = 'BLENDER_EEVEE_NEXT'
scene.cycles.use_denoising = False
scene.cycles.samples = 128
scene.cycles.sampling_pattern = 'TABULATED_SOBOL'
scene.cycles.use_adaptive_sampling = False
scene.cycles.use_light_tree = False
scene.view_settings.view_transform = 'Filmic'
bpy.context.view_layer.update()

# ---- added for rendering (the .blend has no active camera and no usable light): camera, sun
cam_auto = bpy.data.cameras.new('AutoCamera')
cam_auto.lens = 50.0
cam_auto.sensor_width = 36.0
cam_auto.clip_end = 1000.0
ob_auto_camera = bpy.data.objects.new('AutoCamera', cam_auto)
scene.collection.objects.link(ob_auto_camera)
ob_auto_camera.location = (2.88737, -3.47284, 2.43726)
ob_auto_camera.rotation_euler = (1.09748, -7.21219e-08, 0.694738)
scene.camera = ob_auto_camera
light_auto_sun = bpy.data.lights.new('AutoSun', 'SUN')
light_auto_sun.energy = 3.0
light_auto_sun.angle = 0.0523599
ob_auto_sun = bpy.data.objects.new('AutoSun', light_auto_sun)
scene.collection.objects.link(ob_auto_sun)
ob_auto_sun.rotation_euler = (0.872665, 0.174533, 0.523599)
bpy.context.view_layer.update()
